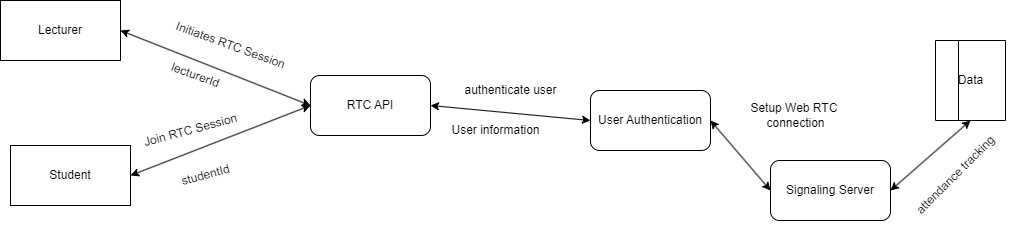

The diagram above was exported from draw.io. Its source (the exported page's mxGraphModel, read from the mxfile embedded in the PNG):
<mxGraphModel dx="1416" dy="827" grid="1" gridSize="10" guides="1" tooltips="1" connect="1" arrows="1" fold="1" page="1" pageScale="1" pageWidth="1100" pageHeight="850" math="0" shadow="0">
  <root>
    <mxCell id="0" />
    <mxCell id="1" parent="0" />
    <mxCell id="rGHCAAevDPpmdZuWyswT-1" value="Lecturer" style="rounded=0;whiteSpace=wrap;html=1;" vertex="1" parent="1">
      <mxGeometry x="20" y="310" width="120" height="60" as="geometry" />
    </mxCell>
    <mxCell id="rGHCAAevDPpmdZuWyswT-3" value="Student" style="rounded=0;whiteSpace=wrap;html=1;" vertex="1" parent="1">
      <mxGeometry x="30" y="455" width="120" height="60" as="geometry" />
    </mxCell>
    <mxCell id="rGHCAAevDPpmdZuWyswT-4" value="RTC API" style="rounded=1;whiteSpace=wrap;html=1;" vertex="1" parent="1">
      <mxGeometry x="330" y="385" width="120" height="60" as="geometry" />
    </mxCell>
    <mxCell id="rGHCAAevDPpmdZuWyswT-5" value="" style="endArrow=classic;startArrow=classic;html=1;rounded=0;exitX=1;exitY=0.5;exitDx=0;exitDy=0;entryX=0;entryY=0.5;entryDx=0;entryDy=0;" edge="1" parent="1" source="rGHCAAevDPpmdZuWyswT-1" target="rGHCAAevDPpmdZuWyswT-4">
      <mxGeometry width="50" height="50" relative="1" as="geometry">
        <mxPoint x="450" y="450" as="sourcePoint" />
        <mxPoint x="500" y="400" as="targetPoint" />
      </mxGeometry>
    </mxCell>
    <mxCell id="rGHCAAevDPpmdZuWyswT-6" value="Initiates RTC Session" style="text;html=1;align=center;verticalAlign=middle;resizable=0;points=[];autosize=1;strokeColor=none;fillColor=none;rotation=20;" vertex="1" parent="1">
      <mxGeometry x="180" y="340" width="140" height="30" as="geometry" />
    </mxCell>
    <mxCell id="rGHCAAevDPpmdZuWyswT-8" value="" style="endArrow=classic;startArrow=classic;html=1;rounded=0;exitX=1;exitY=0.5;exitDx=0;exitDy=0;entryX=0;entryY=0.5;entryDx=0;entryDy=0;" edge="1" parent="1" source="rGHCAAevDPpmdZuWyswT-3" target="rGHCAAevDPpmdZuWyswT-4">
      <mxGeometry width="50" height="50" relative="1" as="geometry">
        <mxPoint x="520" y="450" as="sourcePoint" />
        <mxPoint x="570" y="400" as="targetPoint" />
      </mxGeometry>
    </mxCell>
    <mxCell id="rGHCAAevDPpmdZuWyswT-9" value="Join RTC Session" style="text;html=1;align=center;verticalAlign=middle;resizable=0;points=[];autosize=1;strokeColor=none;fillColor=none;rotation=-15;" vertex="1" parent="1">
      <mxGeometry x="150" y="425" width="120" height="30" as="geometry" />
    </mxCell>
    <mxCell id="rGHCAAevDPpmdZuWyswT-10" value="User Authentication" style="rounded=1;whiteSpace=wrap;html=1;" vertex="1" parent="1">
      <mxGeometry x="610" y="400" width="120" height="60" as="geometry" />
    </mxCell>
    <mxCell id="rGHCAAevDPpmdZuWyswT-11" value="" style="endArrow=classic;startArrow=classic;html=1;rounded=0;entryX=0;entryY=0.5;entryDx=0;entryDy=0;exitX=1;exitY=0.5;exitDx=0;exitDy=0;" edge="1" parent="1" source="rGHCAAevDPpmdZuWyswT-4" target="rGHCAAevDPpmdZuWyswT-10">
      <mxGeometry width="50" height="50" relative="1" as="geometry">
        <mxPoint x="520" y="450" as="sourcePoint" />
        <mxPoint x="570" y="400" as="targetPoint" />
      </mxGeometry>
    </mxCell>
    <mxCell id="rGHCAAevDPpmdZuWyswT-12" value="authenticate user" style="text;html=1;align=center;verticalAlign=middle;resizable=0;points=[];autosize=1;strokeColor=none;fillColor=none;" vertex="1" parent="1">
      <mxGeometry x="470" y="385" width="120" height="30" as="geometry" />
    </mxCell>
    <mxCell id="rGHCAAevDPpmdZuWyswT-13" value="lecturerId" style="text;html=1;align=center;verticalAlign=middle;resizable=0;points=[];autosize=1;strokeColor=none;fillColor=none;rotation=20;" vertex="1" parent="1">
      <mxGeometry x="180" y="370" width="70" height="30" as="geometry" />
    </mxCell>
    <mxCell id="rGHCAAevDPpmdZuWyswT-14" value="studentId" style="text;html=1;align=center;verticalAlign=middle;resizable=0;points=[];autosize=1;strokeColor=none;fillColor=none;rotation=-15;" vertex="1" parent="1">
      <mxGeometry x="190" y="470" width="70" height="30" as="geometry" />
    </mxCell>
    <mxCell id="rGHCAAevDPpmdZuWyswT-15" value="User information" style="text;html=1;align=center;verticalAlign=middle;resizable=0;points=[];autosize=1;strokeColor=none;fillColor=none;" vertex="1" parent="1">
      <mxGeometry x="460" y="425" width="110" height="30" as="geometry" />
    </mxCell>
    <mxCell id="rGHCAAevDPpmdZuWyswT-16" value="Signaling Server" style="rounded=1;whiteSpace=wrap;html=1;" vertex="1" parent="1">
      <mxGeometry x="790" y="470" width="120" height="60" as="geometry" />
    </mxCell>
    <mxCell id="rGHCAAevDPpmdZuWyswT-18" value="" style="endArrow=classic;startArrow=classic;html=1;rounded=0;entryX=0;entryY=0.5;entryDx=0;entryDy=0;exitX=1;exitY=0.5;exitDx=0;exitDy=0;" edge="1" parent="1" source="rGHCAAevDPpmdZuWyswT-10" target="rGHCAAevDPpmdZuWyswT-16">
      <mxGeometry width="50" height="50" relative="1" as="geometry">
        <mxPoint x="520" y="450" as="sourcePoint" />
        <mxPoint x="570" y="400" as="targetPoint" />
      </mxGeometry>
    </mxCell>
    <mxCell id="rGHCAAevDPpmdZuWyswT-19" value="Setup Web RTC&amp;nbsp;&lt;div&gt;connection&lt;/div&gt;" style="text;html=1;align=center;verticalAlign=middle;resizable=0;points=[];autosize=1;strokeColor=none;fillColor=none;" vertex="1" parent="1">
      <mxGeometry x="760" y="405" width="110" height="40" as="geometry" />
    </mxCell>
    <mxCell id="rGHCAAevDPpmdZuWyswT-20" value="" style="swimlane;whiteSpace=wrap;html=1;rotation=-90;" vertex="1" parent="1">
      <mxGeometry x="950" y="355" width="80" height="70" as="geometry" />
    </mxCell>
    <mxCell id="rGHCAAevDPpmdZuWyswT-24" value="Data" style="text;html=1;align=center;verticalAlign=middle;resizable=0;points=[];autosize=1;strokeColor=none;fillColor=none;" vertex="1" parent="rGHCAAevDPpmdZuWyswT-20">
      <mxGeometry x="15" y="20" width="50" height="30" as="geometry" />
    </mxCell>
    <mxCell id="rGHCAAevDPpmdZuWyswT-22" value="" style="endArrow=classic;startArrow=classic;html=1;rounded=0;entryX=0;entryY=0.5;entryDx=0;entryDy=0;exitX=1;exitY=0.5;exitDx=0;exitDy=0;" edge="1" parent="1" source="rGHCAAevDPpmdZuWyswT-16" target="rGHCAAevDPpmdZuWyswT-20">
      <mxGeometry width="50" height="50" relative="1" as="geometry">
        <mxPoint x="520" y="450" as="sourcePoint" />
        <mxPoint x="570" y="400" as="targetPoint" />
      </mxGeometry>
    </mxCell>
    <mxCell id="rGHCAAevDPpmdZuWyswT-23" value="attendance tracking" style="text;html=1;align=center;verticalAlign=middle;resizable=0;points=[];autosize=1;strokeColor=none;fillColor=none;rotation=-45;" vertex="1" parent="1">
      <mxGeometry x="910" y="470" width="130" height="30" as="geometry" />
    </mxCell>
  </root>
</mxGraphModel>